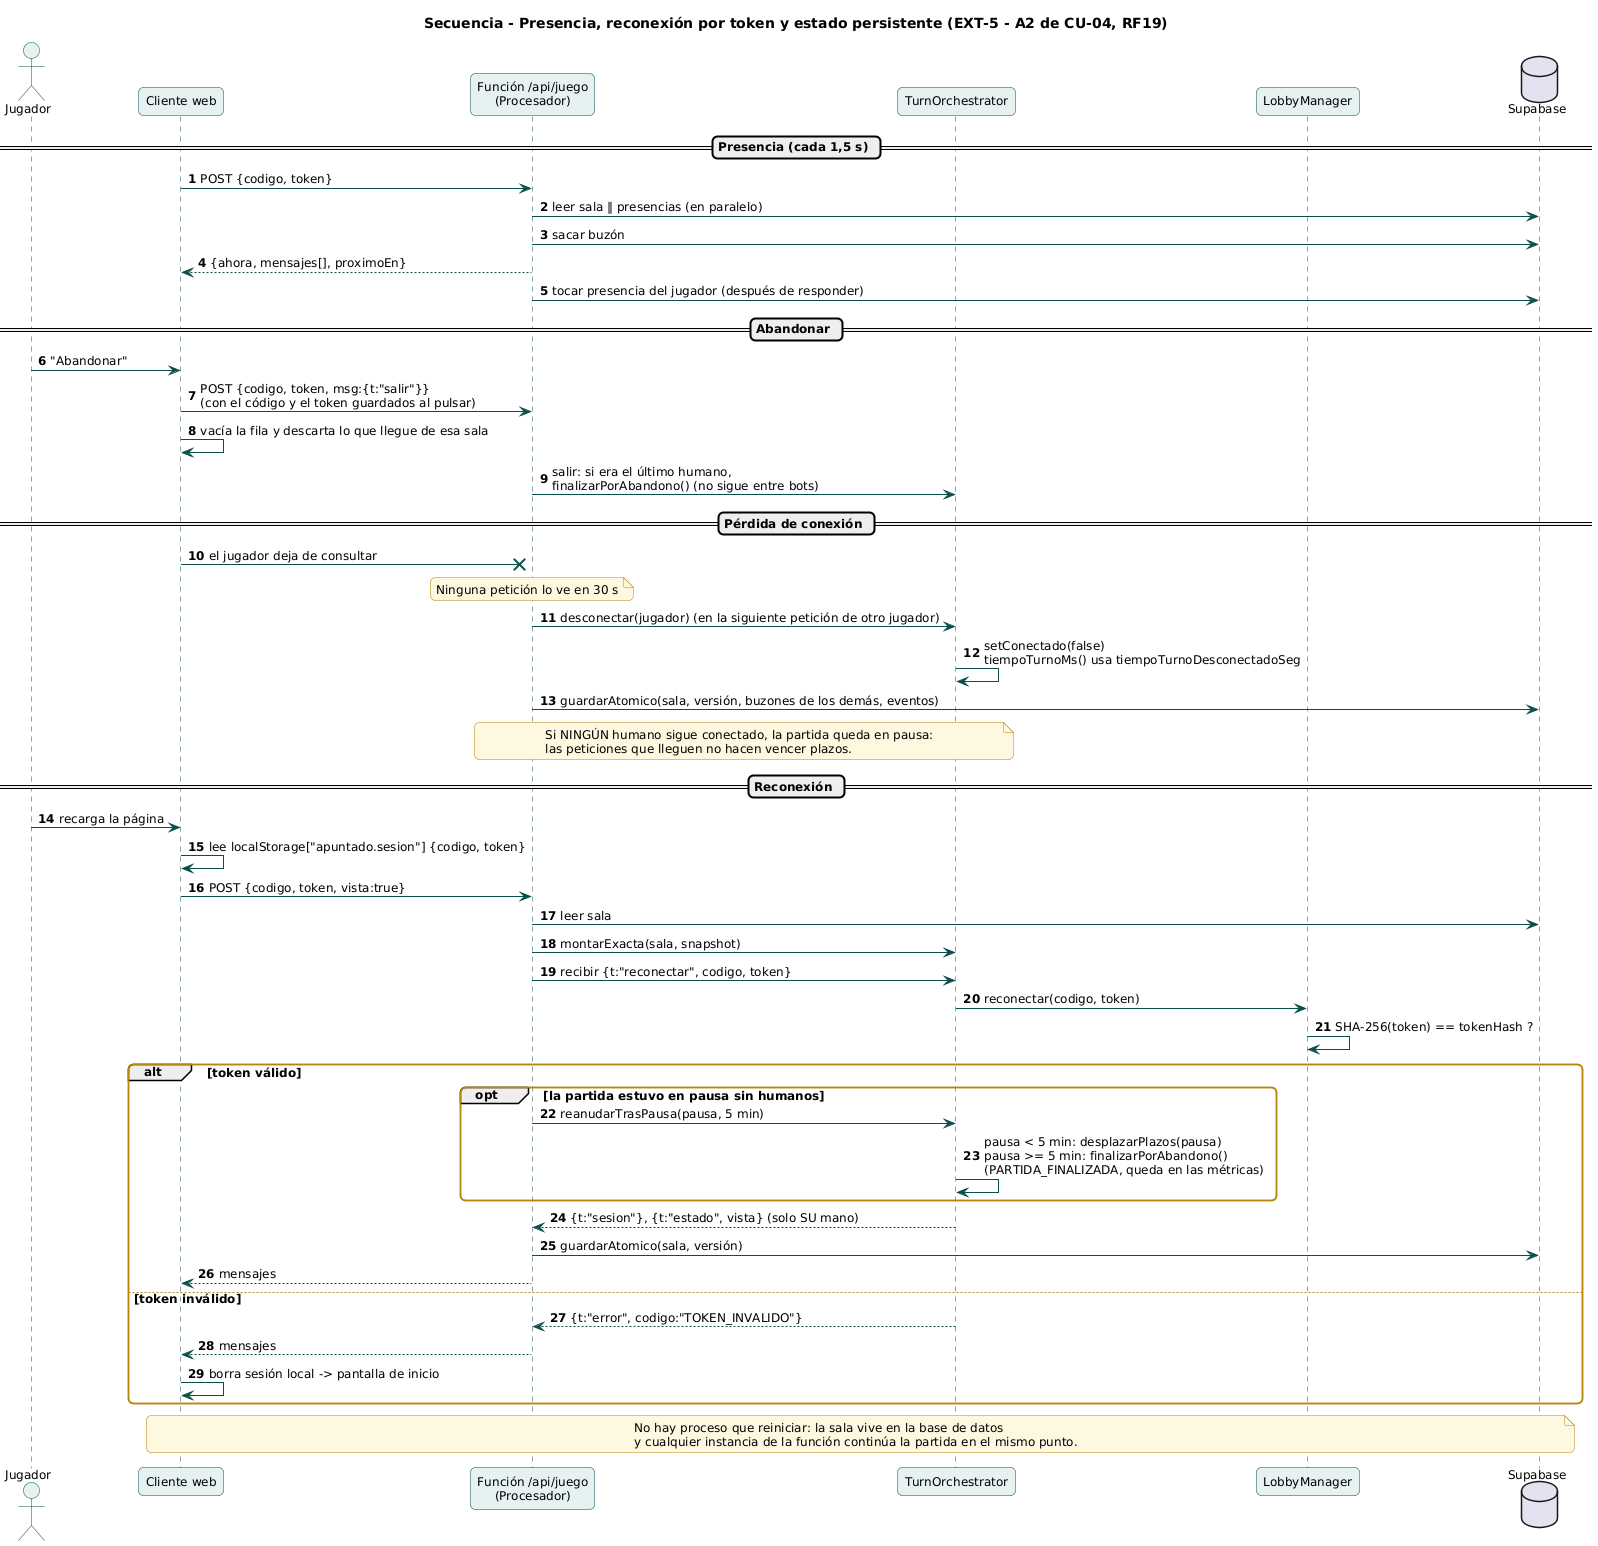

The diagram above was rendered by PlantUML. Its source (embedded in the PNG):
@startuml 09_secuencia_reconexion
!include _estilo.iuml
title Secuencia - Presencia, reconexión por token y estado persistente (EXT-5 - A2 de CU-04, RF19)
autonumber
actor Jugador as J
participant "Cliente web" as C
participant "Función /api/juego\n(Procesador)" as P
participant "TurnOrchestrator" as S
participant "LobbyManager" as L
database "Supabase" as DB

== Presencia (cada 1,5 s) ==
C -> P : POST {codigo, token}
P -> DB : leer sala ‖ presencias (en paralelo)
P -> DB : sacar buzón
P --> C : {ahora, mensajes[], proximoEn}
P -> DB : tocar presencia del jugador (después de responder)

== Abandonar ==
J -> C : "Abandonar"
C -> P : POST {codigo, token, msg:{t:"salir"}}\n(con el código y el token guardados al pulsar)
C -> C : vacía la fila y descarta lo que llegue de esa sala
P -> S : salir: si era el último humano,\nfinalizarPorAbandono() (no sigue entre bots)

== Pérdida de conexión ==
C -x P : el jugador deja de consultar
note over P : Ninguna petición lo ve en 30 s
P -> S : desconectar(jugador) (en la siguiente petición de otro jugador)
S -> S : setConectado(false)\ntiempoTurnoMs() usa tiempoTurnoDesconectadoSeg
P -> DB : guardarAtomico(sala, versión, buzones de los demás, eventos)
note over P,S : Si NINGÚN humano sigue conectado, la partida queda en pausa:\nlas peticiones que lleguen no hacen vencer plazos.

== Reconexión ==
J -> C : recarga la página
C -> C : lee localStorage["apuntado.sesion"] {codigo, token}
C -> P : POST {codigo, token, vista:true}
P -> DB : leer sala
P -> S : montarExacta(sala, snapshot)
P -> S : recibir {t:"reconectar", codigo, token}
S -> L : reconectar(codigo, token)
L -> L : SHA-256(token) == tokenHash ?
alt token válido
  opt la partida estuvo en pausa sin humanos
    P -> S : reanudarTrasPausa(pausa, 5 min)
    S -> S : pausa < 5 min: desplazarPlazos(pausa)\npausa >= 5 min: finalizarPorAbandono()\n(PARTIDA_FINALIZADA, queda en las métricas)
  end
  S --> P : {t:"sesion"}, {t:"estado", vista} (solo SU mano)
  P -> DB : guardarAtomico(sala, versión)
  P --> C : mensajes
else token inválido
  S --> P : {t:"error", codigo:"TOKEN_INVALIDO"}
  P --> C : mensajes
  C -> C : borra sesión local -> pantalla de inicio
end
note over C,DB : No hay proceso que reiniciar: la sala vive en la base de datos\ny cualquier instancia de la función continúa la partida en el mismo punto.
@enduml